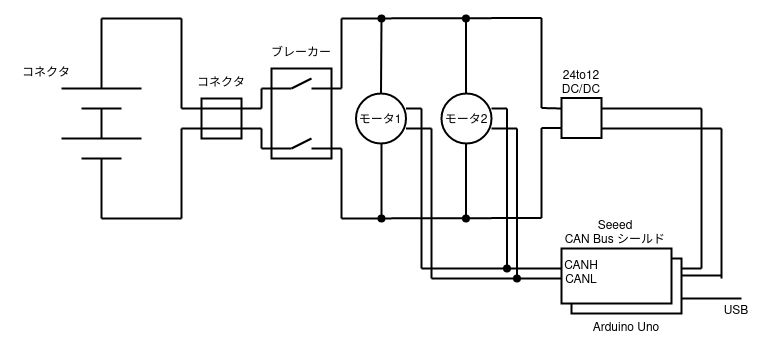

The diagram above was exported from draw.io. Its source (the exported page's mxGraphModel, read from the mxfile embedded in the PNG):
<mxGraphModel dx="1362" dy="795" grid="1" gridSize="10" guides="1" tooltips="1" connect="1" arrows="1" fold="1" page="1" pageScale="1" pageWidth="827" pageHeight="1169" math="0" shadow="0">
  <root>
    <mxCell id="0" />
    <mxCell id="1" parent="0" />
    <mxCell id="Lf7gTWH-T4_Wx9CwudZK-15" value="" style="rounded=0;whiteSpace=wrap;html=1;strokeWidth=2;" vertex="1" parent="1">
      <mxGeometry x="290" y="330" width="60" height="90" as="geometry" />
    </mxCell>
    <mxCell id="Lf7gTWH-T4_Wx9CwudZK-1" value="" style="endArrow=none;html=1;rounded=0;strokeWidth=2;" edge="1" parent="1">
      <mxGeometry width="50" height="50" relative="1" as="geometry">
        <mxPoint x="80" y="350" as="sourcePoint" />
        <mxPoint x="160" y="350" as="targetPoint" />
      </mxGeometry>
    </mxCell>
    <mxCell id="Lf7gTWH-T4_Wx9CwudZK-2" value="" style="endArrow=none;html=1;rounded=0;strokeWidth=2;" edge="1" parent="1">
      <mxGeometry width="50" height="50" relative="1" as="geometry">
        <mxPoint x="100" y="370" as="sourcePoint" />
        <mxPoint x="140" y="370" as="targetPoint" />
      </mxGeometry>
    </mxCell>
    <mxCell id="Lf7gTWH-T4_Wx9CwudZK-3" value="" style="endArrow=none;html=1;rounded=0;strokeWidth=2;" edge="1" parent="1">
      <mxGeometry width="50" height="50" relative="1" as="geometry">
        <mxPoint x="80" y="400" as="sourcePoint" />
        <mxPoint x="160" y="400" as="targetPoint" />
      </mxGeometry>
    </mxCell>
    <mxCell id="Lf7gTWH-T4_Wx9CwudZK-4" value="" style="endArrow=none;html=1;rounded=0;strokeWidth=2;" edge="1" parent="1">
      <mxGeometry width="50" height="50" relative="1" as="geometry">
        <mxPoint x="100" y="420" as="sourcePoint" />
        <mxPoint x="140" y="420" as="targetPoint" />
      </mxGeometry>
    </mxCell>
    <mxCell id="Lf7gTWH-T4_Wx9CwudZK-5" value="" style="endArrow=none;html=1;rounded=0;strokeWidth=2;" edge="1" parent="1">
      <mxGeometry width="50" height="50" relative="1" as="geometry">
        <mxPoint x="120" y="400" as="sourcePoint" />
        <mxPoint x="120" y="370" as="targetPoint" />
      </mxGeometry>
    </mxCell>
    <mxCell id="Lf7gTWH-T4_Wx9CwudZK-6" value="" style="endArrow=none;html=1;rounded=0;strokeWidth=2;" edge="1" parent="1">
      <mxGeometry width="50" height="50" relative="1" as="geometry">
        <mxPoint x="120" y="480" as="sourcePoint" />
        <mxPoint x="120" y="420" as="targetPoint" />
      </mxGeometry>
    </mxCell>
    <mxCell id="Lf7gTWH-T4_Wx9CwudZK-7" value="" style="endArrow=none;html=1;rounded=0;strokeWidth=2;" edge="1" parent="1">
      <mxGeometry width="50" height="50" relative="1" as="geometry">
        <mxPoint x="120" y="350" as="sourcePoint" />
        <mxPoint x="120" y="280" as="targetPoint" />
      </mxGeometry>
    </mxCell>
    <mxCell id="Lf7gTWH-T4_Wx9CwudZK-8" value="" style="whiteSpace=wrap;html=1;aspect=fixed;strokeWidth=2;" vertex="1" parent="1">
      <mxGeometry x="220" y="360" width="40" height="40" as="geometry" />
    </mxCell>
    <mxCell id="Lf7gTWH-T4_Wx9CwudZK-9" value="" style="endArrow=none;html=1;rounded=0;strokeWidth=2;" edge="1" parent="1">
      <mxGeometry width="50" height="50" relative="1" as="geometry">
        <mxPoint x="200" y="370" as="sourcePoint" />
        <mxPoint x="280" y="370" as="targetPoint" />
      </mxGeometry>
    </mxCell>
    <mxCell id="Lf7gTWH-T4_Wx9CwudZK-10" value="" style="endArrow=none;html=1;rounded=0;strokeWidth=2;" edge="1" parent="1">
      <mxGeometry width="50" height="50" relative="1" as="geometry">
        <mxPoint x="120" y="280" as="sourcePoint" />
        <mxPoint x="200" y="280" as="targetPoint" />
      </mxGeometry>
    </mxCell>
    <mxCell id="Lf7gTWH-T4_Wx9CwudZK-11" value="" style="endArrow=none;html=1;rounded=0;strokeWidth=2;" edge="1" parent="1">
      <mxGeometry width="50" height="50" relative="1" as="geometry">
        <mxPoint x="200" y="390" as="sourcePoint" />
        <mxPoint x="280" y="390" as="targetPoint" />
      </mxGeometry>
    </mxCell>
    <mxCell id="Lf7gTWH-T4_Wx9CwudZK-12" value="" style="endArrow=none;html=1;rounded=0;strokeWidth=2;" edge="1" parent="1">
      <mxGeometry width="50" height="50" relative="1" as="geometry">
        <mxPoint x="120" y="480" as="sourcePoint" />
        <mxPoint x="200" y="480" as="targetPoint" />
      </mxGeometry>
    </mxCell>
    <mxCell id="Lf7gTWH-T4_Wx9CwudZK-13" value="" style="endArrow=none;html=1;rounded=0;strokeWidth=2;" edge="1" parent="1">
      <mxGeometry width="50" height="50" relative="1" as="geometry">
        <mxPoint x="200" y="370" as="sourcePoint" />
        <mxPoint x="200" y="280" as="targetPoint" />
      </mxGeometry>
    </mxCell>
    <mxCell id="Lf7gTWH-T4_Wx9CwudZK-14" value="" style="endArrow=none;html=1;rounded=0;strokeWidth=2;" edge="1" parent="1">
      <mxGeometry width="50" height="50" relative="1" as="geometry">
        <mxPoint x="200" y="480" as="sourcePoint" />
        <mxPoint x="200" y="390" as="targetPoint" />
      </mxGeometry>
    </mxCell>
    <mxCell id="Lf7gTWH-T4_Wx9CwudZK-16" value="" style="whiteSpace=wrap;html=1;aspect=fixed;strokeWidth=2;" vertex="1" parent="1">
      <mxGeometry x="580" y="359.5" width="40" height="40" as="geometry" />
    </mxCell>
    <mxCell id="Lf7gTWH-T4_Wx9CwudZK-17" value="" style="endArrow=none;html=1;rounded=0;strokeWidth=2;" edge="1" parent="1">
      <mxGeometry width="50" height="50" relative="1" as="geometry">
        <mxPoint x="560" y="369.5" as="sourcePoint" />
        <mxPoint x="580" y="370" as="targetPoint" />
      </mxGeometry>
    </mxCell>
    <mxCell id="Lf7gTWH-T4_Wx9CwudZK-18" value="" style="endArrow=none;html=1;rounded=0;strokeWidth=2;" edge="1" parent="1">
      <mxGeometry width="50" height="50" relative="1" as="geometry">
        <mxPoint x="360" y="280" as="sourcePoint" />
        <mxPoint x="560" y="279.5" as="targetPoint" />
      </mxGeometry>
    </mxCell>
    <mxCell id="Lf7gTWH-T4_Wx9CwudZK-19" value="" style="endArrow=none;html=1;rounded=0;entryX=0;entryY=0.75;entryDx=0;entryDy=0;strokeWidth=2;" edge="1" parent="1" target="Lf7gTWH-T4_Wx9CwudZK-16">
      <mxGeometry width="50" height="50" relative="1" as="geometry">
        <mxPoint x="560" y="389.5" as="sourcePoint" />
        <mxPoint x="640" y="389.5" as="targetPoint" />
      </mxGeometry>
    </mxCell>
    <mxCell id="Lf7gTWH-T4_Wx9CwudZK-20" value="" style="endArrow=none;html=1;rounded=0;strokeWidth=2;" edge="1" parent="1">
      <mxGeometry width="50" height="50" relative="1" as="geometry">
        <mxPoint x="360" y="480" as="sourcePoint" />
        <mxPoint x="560" y="479.5" as="targetPoint" />
      </mxGeometry>
    </mxCell>
    <mxCell id="Lf7gTWH-T4_Wx9CwudZK-21" value="" style="endArrow=none;html=1;rounded=0;strokeWidth=2;" edge="1" parent="1">
      <mxGeometry width="50" height="50" relative="1" as="geometry">
        <mxPoint x="560" y="369.5" as="sourcePoint" />
        <mxPoint x="560" y="279.5" as="targetPoint" />
      </mxGeometry>
    </mxCell>
    <mxCell id="Lf7gTWH-T4_Wx9CwudZK-22" value="" style="endArrow=none;html=1;rounded=0;strokeWidth=2;" edge="1" parent="1">
      <mxGeometry width="50" height="50" relative="1" as="geometry">
        <mxPoint x="560" y="479.5" as="sourcePoint" />
        <mxPoint x="560" y="389.5" as="targetPoint" />
      </mxGeometry>
    </mxCell>
    <mxCell id="Lf7gTWH-T4_Wx9CwudZK-23" value="" style="endArrow=none;html=1;rounded=0;strokeWidth=2;" edge="1" parent="1">
      <mxGeometry width="50" height="50" relative="1" as="geometry">
        <mxPoint x="280" y="370" as="sourcePoint" />
        <mxPoint x="280" y="350" as="targetPoint" />
      </mxGeometry>
    </mxCell>
    <mxCell id="Lf7gTWH-T4_Wx9CwudZK-24" value="" style="endArrow=none;html=1;rounded=0;strokeWidth=2;" edge="1" parent="1">
      <mxGeometry width="50" height="50" relative="1" as="geometry">
        <mxPoint x="280" y="410" as="sourcePoint" />
        <mxPoint x="280" y="390" as="targetPoint" />
      </mxGeometry>
    </mxCell>
    <mxCell id="Lf7gTWH-T4_Wx9CwudZK-25" value="" style="endArrow=none;html=1;rounded=0;strokeWidth=2;" edge="1" parent="1">
      <mxGeometry width="50" height="50" relative="1" as="geometry">
        <mxPoint x="280" y="350" as="sourcePoint" />
        <mxPoint x="310" y="350" as="targetPoint" />
      </mxGeometry>
    </mxCell>
    <mxCell id="Lf7gTWH-T4_Wx9CwudZK-26" value="" style="endArrow=none;html=1;rounded=0;strokeWidth=2;" edge="1" parent="1">
      <mxGeometry width="50" height="50" relative="1" as="geometry">
        <mxPoint x="280" y="410" as="sourcePoint" />
        <mxPoint x="310" y="410" as="targetPoint" />
      </mxGeometry>
    </mxCell>
    <mxCell id="Lf7gTWH-T4_Wx9CwudZK-27" value="" style="endArrow=none;html=1;rounded=0;strokeWidth=2;" edge="1" parent="1">
      <mxGeometry width="50" height="50" relative="1" as="geometry">
        <mxPoint x="330" y="410" as="sourcePoint" />
        <mxPoint x="360" y="410" as="targetPoint" />
      </mxGeometry>
    </mxCell>
    <mxCell id="Lf7gTWH-T4_Wx9CwudZK-28" value="" style="endArrow=none;html=1;rounded=0;strokeWidth=2;" edge="1" parent="1">
      <mxGeometry width="50" height="50" relative="1" as="geometry">
        <mxPoint x="330" y="350" as="sourcePoint" />
        <mxPoint x="360" y="350" as="targetPoint" />
      </mxGeometry>
    </mxCell>
    <mxCell id="Lf7gTWH-T4_Wx9CwudZK-29" value="" style="endArrow=none;html=1;rounded=0;strokeWidth=2;" edge="1" parent="1">
      <mxGeometry width="50" height="50" relative="1" as="geometry">
        <mxPoint x="330" y="340" as="sourcePoint" />
        <mxPoint x="310" y="350" as="targetPoint" />
      </mxGeometry>
    </mxCell>
    <mxCell id="Lf7gTWH-T4_Wx9CwudZK-30" value="" style="endArrow=none;html=1;rounded=0;strokeWidth=2;" edge="1" parent="1">
      <mxGeometry width="50" height="50" relative="1" as="geometry">
        <mxPoint x="310" y="410" as="sourcePoint" />
        <mxPoint x="330" y="400" as="targetPoint" />
      </mxGeometry>
    </mxCell>
    <mxCell id="Lf7gTWH-T4_Wx9CwudZK-32" value="" style="endArrow=none;html=1;rounded=0;strokeWidth=2;" edge="1" parent="1">
      <mxGeometry width="50" height="50" relative="1" as="geometry">
        <mxPoint x="360" y="350" as="sourcePoint" />
        <mxPoint x="360" y="280" as="targetPoint" />
      </mxGeometry>
    </mxCell>
    <mxCell id="Lf7gTWH-T4_Wx9CwudZK-33" value="" style="endArrow=none;html=1;rounded=0;strokeWidth=2;" edge="1" parent="1">
      <mxGeometry width="50" height="50" relative="1" as="geometry">
        <mxPoint x="360" y="480" as="sourcePoint" />
        <mxPoint x="360" y="410" as="targetPoint" />
      </mxGeometry>
    </mxCell>
    <mxCell id="Lf7gTWH-T4_Wx9CwudZK-34" value="" style="ellipse;whiteSpace=wrap;html=1;aspect=fixed;strokeWidth=2;" vertex="1" parent="1">
      <mxGeometry x="374.5" y="355" width="50" height="50" as="geometry" />
    </mxCell>
    <mxCell id="Lf7gTWH-T4_Wx9CwudZK-36" value="" style="endArrow=oval;html=1;rounded=0;exitX=0.5;exitY=0;exitDx=0;exitDy=0;startArrow=none;startFill=0;endFill=1;strokeWidth=2;" edge="1" parent="1" source="Lf7gTWH-T4_Wx9CwudZK-34">
      <mxGeometry width="50" height="50" relative="1" as="geometry">
        <mxPoint x="400" y="350" as="sourcePoint" />
        <mxPoint x="400" y="280" as="targetPoint" />
      </mxGeometry>
    </mxCell>
    <mxCell id="Lf7gTWH-T4_Wx9CwudZK-37" value="" style="ellipse;whiteSpace=wrap;html=1;aspect=fixed;strokeWidth=2;" vertex="1" parent="1">
      <mxGeometry x="460" y="355" width="50" height="50" as="geometry" />
    </mxCell>
    <mxCell id="Lf7gTWH-T4_Wx9CwudZK-40" value="" style="rounded=0;whiteSpace=wrap;html=1;strokeWidth=2;" vertex="1" parent="1">
      <mxGeometry x="590" y="520" width="110" height="55" as="geometry" />
    </mxCell>
    <mxCell id="Lf7gTWH-T4_Wx9CwudZK-39" value="" style="rounded=0;whiteSpace=wrap;html=1;strokeWidth=2;" vertex="1" parent="1">
      <mxGeometry x="580" y="510" width="110" height="55" as="geometry" />
    </mxCell>
    <mxCell id="Lf7gTWH-T4_Wx9CwudZK-41" value="" style="endArrow=none;html=1;rounded=0;strokeWidth=2;" edge="1" parent="1">
      <mxGeometry width="50" height="50" relative="1" as="geometry">
        <mxPoint x="720" y="530" as="sourcePoint" />
        <mxPoint x="720" y="370" as="targetPoint" />
      </mxGeometry>
    </mxCell>
    <mxCell id="Lf7gTWH-T4_Wx9CwudZK-42" value="" style="endArrow=none;html=1;rounded=0;strokeWidth=2;" edge="1" parent="1">
      <mxGeometry width="50" height="50" relative="1" as="geometry">
        <mxPoint x="740" y="540" as="sourcePoint" />
        <mxPoint x="740" y="390" as="targetPoint" />
      </mxGeometry>
    </mxCell>
    <mxCell id="Lf7gTWH-T4_Wx9CwudZK-43" value="" style="endArrow=none;html=1;rounded=0;strokeWidth=2;" edge="1" parent="1">
      <mxGeometry width="50" height="50" relative="1" as="geometry">
        <mxPoint x="700" y="530" as="sourcePoint" />
        <mxPoint x="720" y="530" as="targetPoint" />
      </mxGeometry>
    </mxCell>
    <mxCell id="Lf7gTWH-T4_Wx9CwudZK-44" value="" style="endArrow=none;html=1;rounded=0;strokeWidth=2;" edge="1" parent="1">
      <mxGeometry width="50" height="50" relative="1" as="geometry">
        <mxPoint x="700" y="537" as="sourcePoint" />
        <mxPoint x="740" y="537" as="targetPoint" />
      </mxGeometry>
    </mxCell>
    <mxCell id="Lf7gTWH-T4_Wx9CwudZK-45" value="" style="endArrow=none;html=1;rounded=0;startArrow=oval;startFill=1;strokeWidth=2;" edge="1" parent="1">
      <mxGeometry width="50" height="50" relative="1" as="geometry">
        <mxPoint x="400" y="480" as="sourcePoint" />
        <mxPoint x="400" y="405" as="targetPoint" />
      </mxGeometry>
    </mxCell>
    <mxCell id="Lf7gTWH-T4_Wx9CwudZK-47" value="" style="endArrow=none;html=1;rounded=0;strokeWidth=2;" edge="1" parent="1">
      <mxGeometry width="50" height="50" relative="1" as="geometry">
        <mxPoint x="620" y="370" as="sourcePoint" />
        <mxPoint x="720" y="370" as="targetPoint" />
      </mxGeometry>
    </mxCell>
    <mxCell id="Lf7gTWH-T4_Wx9CwudZK-48" value="" style="endArrow=oval;html=1;rounded=0;exitX=0.5;exitY=0;exitDx=0;exitDy=0;endFill=1;strokeWidth=2;" edge="1" parent="1">
      <mxGeometry width="50" height="50" relative="1" as="geometry">
        <mxPoint x="484.5" y="355" as="sourcePoint" />
        <mxPoint x="484.5" y="280" as="targetPoint" />
      </mxGeometry>
    </mxCell>
    <mxCell id="Lf7gTWH-T4_Wx9CwudZK-49" value="" style="endArrow=none;html=1;rounded=0;startArrow=oval;startFill=1;strokeWidth=2;" edge="1" parent="1">
      <mxGeometry width="50" height="50" relative="1" as="geometry">
        <mxPoint x="484.5" y="480" as="sourcePoint" />
        <mxPoint x="484.5" y="405" as="targetPoint" />
      </mxGeometry>
    </mxCell>
    <mxCell id="Lf7gTWH-T4_Wx9CwudZK-50" value="" style="endArrow=none;html=1;rounded=0;strokeWidth=2;" edge="1" parent="1">
      <mxGeometry width="50" height="50" relative="1" as="geometry">
        <mxPoint x="620" y="390" as="sourcePoint" />
        <mxPoint x="740" y="390" as="targetPoint" />
      </mxGeometry>
    </mxCell>
    <mxCell id="Lf7gTWH-T4_Wx9CwudZK-51" value="" style="endArrow=none;html=1;rounded=0;strokeWidth=2;" edge="1" parent="1">
      <mxGeometry width="50" height="50" relative="1" as="geometry">
        <mxPoint x="440" y="530" as="sourcePoint" />
        <mxPoint x="440" y="370" as="targetPoint" />
      </mxGeometry>
    </mxCell>
    <mxCell id="Lf7gTWH-T4_Wx9CwudZK-52" value="" style="endArrow=none;html=1;rounded=0;strokeWidth=2;" edge="1" parent="1">
      <mxGeometry width="50" height="50" relative="1" as="geometry">
        <mxPoint x="450" y="540" as="sourcePoint" />
        <mxPoint x="450" y="390" as="targetPoint" />
      </mxGeometry>
    </mxCell>
    <mxCell id="Lf7gTWH-T4_Wx9CwudZK-53" value="" style="endArrow=none;html=1;rounded=0;strokeWidth=2;" edge="1" parent="1">
      <mxGeometry width="50" height="50" relative="1" as="geometry">
        <mxPoint x="424.5" y="370" as="sourcePoint" />
        <mxPoint x="440" y="370" as="targetPoint" />
      </mxGeometry>
    </mxCell>
    <mxCell id="Lf7gTWH-T4_Wx9CwudZK-54" value="" style="endArrow=none;html=1;rounded=0;strokeWidth=2;" edge="1" parent="1">
      <mxGeometry width="50" height="50" relative="1" as="geometry">
        <mxPoint x="424.5" y="390" as="sourcePoint" />
        <mxPoint x="450" y="390" as="targetPoint" />
      </mxGeometry>
    </mxCell>
    <mxCell id="Lf7gTWH-T4_Wx9CwudZK-55" value="" style="endArrow=none;html=1;rounded=0;endFill=0;startArrow=oval;startFill=1;strokeWidth=2;" edge="1" parent="1">
      <mxGeometry width="50" height="50" relative="1" as="geometry">
        <mxPoint x="525.5" y="530" as="sourcePoint" />
        <mxPoint x="525.5" y="370" as="targetPoint" />
      </mxGeometry>
    </mxCell>
    <mxCell id="Lf7gTWH-T4_Wx9CwudZK-56" value="" style="endArrow=none;html=1;rounded=0;startArrow=oval;startFill=1;strokeWidth=2;" edge="1" parent="1">
      <mxGeometry width="50" height="50" relative="1" as="geometry">
        <mxPoint x="535.5" y="540" as="sourcePoint" />
        <mxPoint x="535.5" y="390" as="targetPoint" />
      </mxGeometry>
    </mxCell>
    <mxCell id="Lf7gTWH-T4_Wx9CwudZK-57" value="" style="endArrow=none;html=1;rounded=0;strokeWidth=2;" edge="1" parent="1">
      <mxGeometry width="50" height="50" relative="1" as="geometry">
        <mxPoint x="510" y="370" as="sourcePoint" />
        <mxPoint x="525.5" y="370" as="targetPoint" />
      </mxGeometry>
    </mxCell>
    <mxCell id="Lf7gTWH-T4_Wx9CwudZK-58" value="" style="endArrow=none;html=1;rounded=0;strokeWidth=2;" edge="1" parent="1">
      <mxGeometry width="50" height="50" relative="1" as="geometry">
        <mxPoint x="510" y="390" as="sourcePoint" />
        <mxPoint x="535.5" y="390" as="targetPoint" />
      </mxGeometry>
    </mxCell>
    <mxCell id="Lf7gTWH-T4_Wx9CwudZK-59" value="" style="endArrow=none;html=1;rounded=0;strokeWidth=2;" edge="1" parent="1">
      <mxGeometry width="50" height="50" relative="1" as="geometry">
        <mxPoint x="440" y="530" as="sourcePoint" />
        <mxPoint x="580" y="530" as="targetPoint" />
      </mxGeometry>
    </mxCell>
    <mxCell id="Lf7gTWH-T4_Wx9CwudZK-60" value="" style="endArrow=none;html=1;rounded=0;strokeWidth=2;" edge="1" parent="1">
      <mxGeometry width="50" height="50" relative="1" as="geometry">
        <mxPoint x="450" y="540" as="sourcePoint" />
        <mxPoint x="580" y="540" as="targetPoint" />
      </mxGeometry>
    </mxCell>
    <mxCell id="Lf7gTWH-T4_Wx9CwudZK-61" value="&lt;div&gt;ブレーカー&lt;/div&gt;" style="text;html=1;strokeColor=none;fillColor=none;align=center;verticalAlign=middle;whiteSpace=wrap;rounded=0;strokeWidth=2;" vertex="1" parent="1">
      <mxGeometry x="285" y="300" width="70" height="30" as="geometry" />
    </mxCell>
    <mxCell id="Lf7gTWH-T4_Wx9CwudZK-62" value="コネクタ" style="text;html=1;strokeColor=none;fillColor=none;align=center;verticalAlign=middle;whiteSpace=wrap;rounded=0;strokeWidth=2;" vertex="1" parent="1">
      <mxGeometry x="205" y="329.5" width="70" height="30" as="geometry" />
    </mxCell>
    <mxCell id="Lf7gTWH-T4_Wx9CwudZK-63" value="コネクタ" style="text;html=1;strokeColor=none;fillColor=none;align=center;verticalAlign=middle;whiteSpace=wrap;rounded=0;strokeWidth=2;" vertex="1" parent="1">
      <mxGeometry x="30" y="320" width="70" height="30" as="geometry" />
    </mxCell>
    <mxCell id="Lf7gTWH-T4_Wx9CwudZK-64" value="モータ1" style="text;html=1;strokeColor=none;fillColor=none;align=center;verticalAlign=middle;whiteSpace=wrap;rounded=0;strokeWidth=2;" vertex="1" parent="1">
      <mxGeometry x="363.5" y="366.5" width="70" height="30" as="geometry" />
    </mxCell>
    <mxCell id="Lf7gTWH-T4_Wx9CwudZK-65" value="モータ2" style="text;html=1;strokeColor=none;fillColor=none;align=center;verticalAlign=middle;whiteSpace=wrap;rounded=0;strokeWidth=2;" vertex="1" parent="1">
      <mxGeometry x="450" y="366.5" width="70" height="30" as="geometry" />
    </mxCell>
    <mxCell id="Lf7gTWH-T4_Wx9CwudZK-66" value="&lt;div&gt;24to12&lt;/div&gt;&lt;div&gt;DC/DC&lt;br&gt;&lt;/div&gt;" style="text;html=1;strokeColor=none;fillColor=none;align=center;verticalAlign=middle;whiteSpace=wrap;rounded=0;strokeWidth=2;" vertex="1" parent="1">
      <mxGeometry x="565" y="329.5" width="70" height="30" as="geometry" />
    </mxCell>
    <mxCell id="Lf7gTWH-T4_Wx9CwudZK-67" value="" style="endArrow=none;html=1;rounded=0;strokeWidth=2;" edge="1" parent="1">
      <mxGeometry width="50" height="50" relative="1" as="geometry">
        <mxPoint x="700" y="560" as="sourcePoint" />
        <mxPoint x="760" y="560" as="targetPoint" />
      </mxGeometry>
    </mxCell>
    <mxCell id="Lf7gTWH-T4_Wx9CwudZK-68" value="&lt;div&gt;Seeed&lt;/div&gt;&lt;div&gt;CAN Bus シールド&lt;br&gt;&lt;/div&gt;" style="text;html=1;strokeColor=none;fillColor=none;align=center;verticalAlign=middle;whiteSpace=wrap;rounded=0;strokeWidth=2;" vertex="1" parent="1">
      <mxGeometry x="579" y="480" width="110" height="30" as="geometry" />
    </mxCell>
    <mxCell id="Lf7gTWH-T4_Wx9CwudZK-69" value="Arduino Uno" style="text;html=1;strokeColor=none;fillColor=none;align=center;verticalAlign=middle;whiteSpace=wrap;rounded=0;strokeWidth=2;" vertex="1" parent="1">
      <mxGeometry x="610" y="575" width="70" height="30" as="geometry" />
    </mxCell>
    <mxCell id="Lf7gTWH-T4_Wx9CwudZK-70" value="USB" style="text;html=1;strokeColor=none;fillColor=none;align=center;verticalAlign=middle;whiteSpace=wrap;rounded=0;strokeWidth=2;" vertex="1" parent="1">
      <mxGeometry x="720" y="565" width="70" height="15" as="geometry" />
    </mxCell>
    <mxCell id="Lf7gTWH-T4_Wx9CwudZK-71" value="&lt;div&gt;CANH&lt;/div&gt;&lt;div&gt;CANL&lt;br&gt;&lt;/div&gt;" style="text;html=1;strokeColor=none;fillColor=none;align=center;verticalAlign=middle;whiteSpace=wrap;rounded=0;strokeWidth=2;" vertex="1" parent="1">
      <mxGeometry x="580" y="520" width="40" height="30" as="geometry" />
    </mxCell>
  </root>
</mxGraphModel>